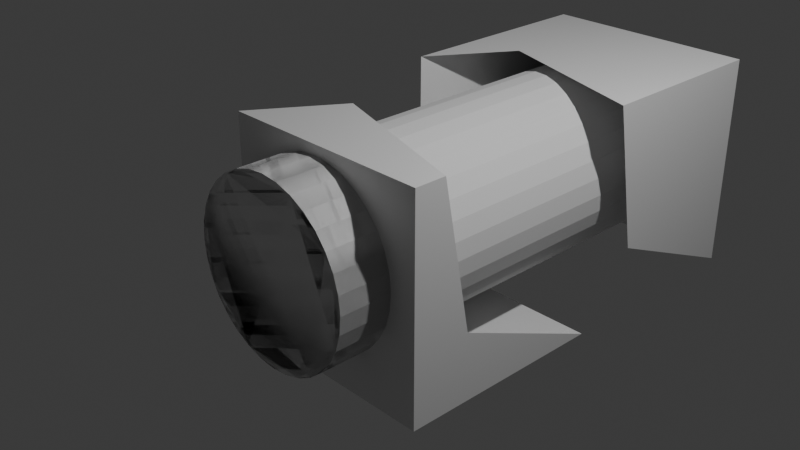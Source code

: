 # Source: try.blend  (saved by Blender 5.1.30; exported with 4.5.12 LTS)
import bpy
from mathutils import Matrix  # noqa: F401  (used for matrix-valued properties, if any)

bpy.ops.wm.read_factory_settings(use_empty=True)
scene = bpy.context.scene
scene.name = 'Scene'

# ---- collections
col_collection = bpy.data.collections.new('Collection'); scene.collection.children.link(col_collection)

# ---- materials (node trees are filled in below, after node groups)
mat_material = bpy.data.materials.new('Material')
mat_material.alpha_threshold = 0.0
mat_material.use_backface_culling_lightprobe_volume = False
mat_material.roughness = 0.5
mat_material.line_color = (0.0, 0.0, 0.0, 1.0)

# ---- material node trees
mat_material.use_nodes = True; mat_material.node_tree.nodes.clear()
_N = mat_material.node_tree.nodes; _L = mat_material.node_tree.links
n0 = _N.new('ShaderNodeOutputMaterial'); n0.name = 'Material Output'; n0.location = (200, 100)
n1 = _N.new('ShaderNodeBsdfPrincipled'); n1.name = 'Principled BSDF'; n1.location = (-200, 100)
_L.new(n1.outputs[0], n0.inputs[0])
n0.is_active_output = True

# ---- world
world_world = bpy.data.worlds.new('World'); scene.world = world_world
world_world.use_nodes = True; world_world.node_tree.nodes.clear()
_N = world_world.node_tree.nodes; _L = world_world.node_tree.links
n0 = _N.new('ShaderNodeOutputWorld'); n0.name = 'World Output'; n0.location = (200, 100)
n1 = _N.new('ShaderNodeBackground'); n1.name = 'Background'; n1.location = (-200, 100)
n1.inputs[0].default_value = (0.05088, 0.05088, 0.05088, 1.0)
_L.new(n1.outputs[0], n0.inputs[0])
n0.is_active_output = True
world_world.color = (0.05088, 0.05088, 0.05088)
world_world.sun_shadow_jitter_overblur = 0.0

# ---- cameras
cam_camera = bpy.data.cameras.new('Camera')
cam_camera.clip_end = 100.0
cam_camera.ortho_scale = 7.314

# ---- lights
light_light = bpy.data.lights.new('Light', 'POINT')
light_light.energy = 1000.0
light_light.shadow_soft_size = 0.1

# ---- meshes
me_cube_001 = bpy.data.meshes.new('Cube.001')
me_cube_001.from_pydata([(1.0, 3.004, 1.0), (-1.0, 3.004, 1.0), (-1.0, 1.004, 1.0), (1.0, 1.295, 1.0), (1.0, 1.563, -0.3729), (-1.0, 3.004, -1.0), (-1.0, 1.004, -1.0), (1.0, 3.004, -1.0), (-0.5119, 1.772, 1.0), (1.0, 1.0, -1.0), (-1.0, 1.0, -1.0), (1.0, -1.0, -1.0), (1.0, -0.4408, -0.3729), (1.0, -0.7087, 1.0), (1.0, -1.0, 1.0), (-0.5119, -0.232, 1.0), (-1.0, -1.0, 1.0), (-1.0, -1.0, -1.0), (-1.0, -1.0, -1.0)], [], [(0, 1, 2, 8, 3), (6, 2, 1, 5), (5, 1, 0, 7), (3, 4, 7, 0), (10, 9, 11, 18), (9, 12, 13, 14, 11), (13, 15, 16, 14), (11, 14, 16, 17)])
_uv = me_cube_001.uv_layers.new(name='UVMap')
_uv.uv.foreach_set('vector', [0.625, 0.5, 0.875, 0.5, 0.875, 0.75, 0.814, 0.654, 0.625, 0.7136, 0.375, 0.0, 0.625, 0.0, 0.625, 0.25, 0.375, 0.25, 0.375, 0.25, 0.625, 0.25, 0.625, 0.5, 0.375, 0.5, 0.625, 0.7136, 0.4534, 0.6801, 0.375, 0.5, 0.625, 0.5, 0.125, 0.5, 0.375, 0.5, 0.375, 0.75, 0.125, 0.75, 0.375, 0.5, 0.4534, 0.6801, 0.625, 0.7136, 0.625, 0.75, 0.375, 0.75, 0.625, 0.7136, 0.814, 0.654, 0.875, 0.75, 0.625, 0.75, 0.375, 0.75, 0.625, 0.75, 0.625, 1.0, 0.375, 1.0])
me_cube_001.materials.append(mat_material)
me_cube_001.use_mirror_vertex_groups = False
me_cube_001.update()
me_cylinder = bpy.data.meshes.new('Cylinder')
me_cylinder.from_pydata([(0.0, 1.0, -1.0), (0.0, 1.0, 1.0), (0.1951, 0.9808, -1.0), (0.1951, 0.9808, 1.0), (0.3827, 0.9239, -1.0), (0.3827, 0.9239, 1.0), (0.5556, 0.8315, -1.0), (0.5556, 0.8315, 1.0), (0.7071, 0.7071, -1.0), (0.7071, 0.7071, 1.0), (0.8315, 0.5556, -1.0), (0.8315, 0.5556, 1.0), (0.9239, 0.3827, -1.0), (0.9239, 0.3827, 1.0), (0.9808, 0.1951, -1.0), (0.9808, 0.1951, 1.0), (1.0, 0.0, -1.0), (1.0, 0.0, 1.0), (0.9808, -0.1951, -1.0), (0.9808, -0.1951, 1.0), (0.9239, -0.3827, -1.0), (0.9239, -0.3827, 1.0), (0.8315, -0.5556, -1.0), (0.8315, -0.5556, 1.0), (0.7071, -0.7071, -1.0), (0.7071, -0.7071, 1.0), (0.5556, -0.8315, -1.0), (0.5556, -0.8315, 1.0), (0.3827, -0.9239, -1.0), (0.3827, -0.9239, 1.0), (0.1951, -0.9808, -1.0), (0.1951, -0.9808, 1.0), (0.0, -1.0, -1.0), (0.0, -1.0, 1.0), (-0.1951, -0.9808, -1.0), (-0.1951, -0.9808, 1.0), (-0.3827, -0.9239, -1.0), (-0.3827, -0.9239, 1.0), (-0.5556, -0.8315, -1.0), (-0.5556, -0.8315, 1.0), (-0.7071, -0.7071, -1.0), (-0.7071, -0.7071, 1.0), (-0.8315, -0.5556, -1.0), (-0.8315, -0.5556, 1.0), (-0.9239, -0.3827, -1.0), (-0.9239, -0.3827, 1.0), (-0.9808, -0.1951, -1.0), (-0.9808, -0.1951, 1.0), (-1.0, 0.0, -1.0), (-1.0, 0.0, 1.0), (-0.9808, 0.1951, -1.0), (-0.9808, 0.1951, 1.0), (-0.9239, 0.3827, -1.0), (-0.9239, 0.3827, 1.0), (-0.8315, 0.5556, -1.0), (-0.8315, 0.5556, 1.0), (-0.7071, 0.7071, -1.0), (-0.7071, 0.7071, 1.0), (-0.5556, 0.8315, -1.0), (-0.5556, 0.8315, 1.0), (-0.3827, 0.9239, -1.0), (-0.3827, 0.9239, 1.0), (-0.1951, 0.9808, -1.0), (-0.1951, 0.9808, 1.0)], [], [(0, 1, 3, 2), (2, 3, 5, 4), (4, 5, 7, 6), (6, 7, 9, 8), (8, 9, 11, 10), (10, 11, 13, 12), (12, 13, 15, 14), (14, 15, 17, 16), (16, 17, 19, 18), (18, 19, 21, 20), (20, 21, 23, 22), (22, 23, 25, 24), (24, 25, 27, 26), (26, 27, 29, 28), (28, 29, 31, 30), (30, 31, 33, 32), (32, 33, 35, 34), (34, 35, 37, 36), (36, 37, 39, 38), (38, 39, 41, 40), (40, 41, 43, 42), (42, 43, 45, 44), (44, 45, 47, 46), (46, 47, 49, 48), (48, 49, 51, 50), (50, 51, 53, 52), (52, 53, 55, 54), (54, 55, 57, 56), (56, 57, 59, 58), (58, 59, 61, 60), (3, 1, 63, 61, 59, 57, 55, 53, 51, 49, 47, 45, 43, 41, 39, 37, 35, 33, 31, 29, 27, 25, 23, 21, 19, 17, 15, 13, 11, 9, 7, 5), (60, 61, 63, 62), (62, 63, 1, 0), (0, 2, 4, 6, 8, 10, 12, 14, 16, 18, 20, 22, 24, 26, 28, 30, 32, 34, 36, 38, 40, 42, 44, 46, 48, 50, 52, 54, 56, 58, 60, 62)])
_uv = me_cylinder.uv_layers.new(name='UVMap')
_uv.uv.foreach_set('vector', [1.0, 0.5, 1.0, 1.0, 0.9688, 1.0, 0.9688, 0.5, 0.9688, 0.5, 0.9688, 1.0, 0.9375, 1.0, 0.9375, 0.5, 0.9375, 0.5, 0.9375, 1.0, 0.9062, 1.0, 0.9062, 0.5, 0.9062, 0.5, 0.9062, 1.0, 0.875, 1.0, 0.875, 0.5, 0.875, 0.5, 0.875, 1.0, 0.8438, 1.0, 0.8438, 0.5, 0.8438, 0.5, 0.8438, 1.0, 0.8125, 1.0, 0.8125, 0.5, 0.8125, 0.5, 0.8125, 1.0, 0.7812, 1.0, 0.7812, 0.5, 0.7812, 0.5, 0.7812, 1.0, 0.75, 1.0, 0.75, 0.5, 0.75, 0.5, 0.75, 1.0, 0.7188, 1.0, 0.7188, 0.5, 0.7188, 0.5, 0.7188, 1.0, 0.6875, 1.0, 0.6875, 0.5, 0.6875, 0.5, 0.6875, 1.0, 0.6562, 1.0, 0.6562, 0.5, 0.6562, 0.5, 0.6562, 1.0, 0.625, 1.0, 0.625, 0.5, 0.625, 0.5, 0.625, 1.0, 0.5938, 1.0, 0.5938, 0.5, 0.5938, 0.5, 0.5938, 1.0, 0.5625, 1.0, 0.5625, 0.5, 0.5625, 0.5, 0.5625, 1.0, 0.5312, 1.0, 0.5312, 0.5, 0.5312, 0.5, 0.5312, 1.0, 0.5, 1.0, 0.5, 0.5, 0.5, 0.5, 0.5, 1.0, 0.4688, 1.0, 0.4688, 0.5, 0.4688, 0.5, 0.4688, 1.0, 0.4375, 1.0, 0.4375, 0.5, 0.4375, 0.5, 0.4375, 1.0, 0.4062, 1.0, 0.4062, 0.5, 0.4062, 0.5, 0.4062, 1.0, 0.375, 1.0, 0.375, 0.5, 0.375, 0.5, 0.375, 1.0, 0.3438, 1.0, 0.3438, 0.5, 0.3438, 0.5, 0.3438, 1.0, 0.3125, 1.0, 0.3125, 0.5, 0.3125, 0.5, 0.3125, 1.0, 0.2812, 1.0, 0.2812, 0.5, 0.2812, 0.5, 0.2812, 1.0, 0.25, 1.0, 0.25, 0.5, 0.25, 0.5, 0.25, 1.0, 0.2188, 1.0, 0.2188, 0.5, 0.2188, 0.5, 0.2188, 1.0, 0.1875, 1.0, 0.1875, 0.5, 0.1875, 0.5, 0.1875, 1.0, 0.1562, 1.0, 0.1562, 0.5, 0.1562, 0.5, 0.1562, 1.0, 0.125, 1.0, 0.125, 0.5, 0.125, 0.5, 0.125, 1.0, 0.09375, 1.0, 0.09375, 0.5, 0.09375, 0.5, 0.09375, 1.0, 0.0625, 1.0, 0.0625, 0.5, 0.2968, 0.4854, 0.25, 0.49, 0.2032, 0.4854, 0.1582, 0.4717, 0.1167, 0.4496, 0.08029, 0.4197, 0.05045, 0.3833, 0.02827, 0.3418, 0.01461, 0.2968, 0.01, 0.25, 0.01461, 0.2032, 0.02827, 0.1582, 0.05045, 0.1167, 0.08029, 0.08029, 0.1167, 0.05045, 0.1582, 0.02827, 0.2032, 0.01461, 0.25, 0.01, 0.2968, 0.01461, 0.3418, 0.02827, 0.3833, 0.05045, 0.4197, 0.08029, 0.4496, 0.1167, 0.4717, 0.1582, 0.4854, 0.2032, 0.49, 0.25, 0.4854, 0.2968, 0.4717, 0.3418, 0.4496, 0.3833, 0.4197, 0.4197, 0.3833, 0.4496, 0.3418, 0.4717, 0.0625, 0.5, 0.0625, 1.0, 0.03125, 1.0, 0.03125, 0.5, 0.03125, 0.5, 0.03125, 1.0, 0.0, 1.0, 0.0, 0.5, 0.75, 0.49, 0.7968, 0.4854, 0.8418, 0.4717, 0.8833, 0.4496, 0.9197, 0.4197, 0.9496, 0.3833, 0.9717, 0.3418, 0.9854, 0.2968, 0.99, 0.25, 0.9854, 0.2032, 0.9717, 0.1582, 0.9496, 0.1167, 0.9197, 0.08029, 0.8833, 0.05045, 0.8418, 0.02827, 0.7968, 0.01461, 0.75, 0.01, 0.7032, 0.01461, 0.6582, 0.02827, 0.6167, 0.05045, 0.5803, 0.08029, 0.5504, 0.1167, 0.5283, 0.1582, 0.5146, 0.2032, 0.51, 0.25, 0.5146, 0.2968, 0.5283, 0.3418, 0.5504, 0.3833, 0.5803, 0.4197, 0.6167, 0.4496, 0.6582, 0.4717, 0.7032, 0.4854])
me_cylinder.update()
me_plane = bpy.data.meshes.new('Plane')
me_plane.from_pydata([(-1.0, -1.0, 0.0), (1.0, -1.0, 0.0), (-1.0, 1.0, 0.0), (1.0, 1.0, 0.0)], [], [(0, 1, 3, 2)])
_uv = me_plane.uv_layers.new(name='UVMap')
_uv.uv.foreach_set('vector', [0.0, 0.0, 1.0, 0.0, 1.0, 1.0, 0.0, 1.0])
me_plane.update()
me_plane_001 = bpy.data.meshes.new('Plane.001')
me_plane_001.from_pydata([(-1.0, -1.0, 0.0), (1.0, -1.0, 0.0), (-1.0, 1.0, 0.0), (1.0, 1.0, 0.0)], [], [(0, 1, 3, 2)])
_uv = me_plane_001.uv_layers.new(name='UVMap')
_uv.uv.foreach_set('vector', [0.0, 0.0, 1.0, 0.0, 1.0, 1.0, 0.0, 1.0])
me_plane_001.update()

# ---- objects
ob_light = bpy.data.objects.new('Light', light_light)
ob_camera = bpy.data.objects.new('Camera', cam_camera)
ob_cube_001 = bpy.data.objects.new('Cube.001', me_cube_001)
ob_cylinder = bpy.data.objects.new('Cylinder', me_cylinder)
ob_plane = bpy.data.objects.new('Plane', me_plane)
ob_plane_001 = bpy.data.objects.new('Plane.001', me_plane_001)

# ---- transforms, parenting, visibility, modifiers, constraints
ob_light.location = (4.076, 1.005, 5.904)
ob_light.rotation_euler = (0.6503, 0.05522, 1.866)
ob_light.lock_rotations_4d = False
ob_light.empty_display_type = 'ARROWS'
ob_light.color = (0.0, 0.0, 0.0, 0.0)
ob_light.lineart.crease_threshold = 0.0
ob_camera.location = (7.359, -6.926, 4.958)
ob_camera.rotation_euler = (1.109, 0.0, 0.8149)
ob_camera.lock_rotations_4d = False
ob_camera.empty_display_type = 'ARROWS'
ob_camera.color = (0.0, 0.0, 0.0, 0.0)
ob_camera.display_type = 'WIRE'
ob_camera.lineart.crease_threshold = 0.0
ob_cube_001.location = (0.2681, 0.0, 0.0)
ob_cube_001.scale = (1.215, 1.215, 1.215)
ob_cube_001.lock_rotations_4d = False
ob_cube_001.empty_display_type = 'ARROWS'
ob_cube_001.lineart.crease_threshold = 0.0
_m = ob_cube_001.modifiers.new('Boolean', 'BOOLEAN')
_m.object = ob_cylinder
_m.operation = 'UNION'
ob_cylinder.location = (0.1855, 0.9706, 0.1057)
ob_cylinder.rotation_euler = (1.571, -0.0, 0.0)
ob_cylinder.scale = (1.0, 1.0, 2.766)
ob_plane.location = (0.0, -15.27, 0.0)
ob_plane.rotation_euler = (1.524, -0.0, 0.0)
ob_plane.scale = (2.411, 2.411, 2.411)
ob_plane_001.location = (0.0, -11.31, 0.0)
ob_plane_001.scale = (1.487, 1.487, 1.487)
_m = ob_plane_001.modifiers.new('Boolean', 'BOOLEAN')
_m.object = ob_plane
_m.operation = 'INTERSECT'

# ---- collection membership
col_collection.objects.link(ob_light)
col_collection.objects.link(ob_camera)
col_collection.objects.link(ob_cube_001)
col_collection.objects.link(ob_cylinder)
col_collection.objects.link(ob_plane)
col_collection.objects.link(ob_plane_001)

# ---- scene / render settings (as saved in the file)
scene.camera = ob_camera
scene.frame_start = 1; scene.frame_end = 250; scene.frame_set(1)
scene.render.engine = 'BLENDER_EEVEE_NEXT'
scene.render.bake_bias = 0.0
scene.render.bake_samples = 0
scene.cycles.sampling_pattern = 'TABULATED_SOBOL'
scene.eevee.use_volume_custom_range = False
bpy.context.view_layer.update()
